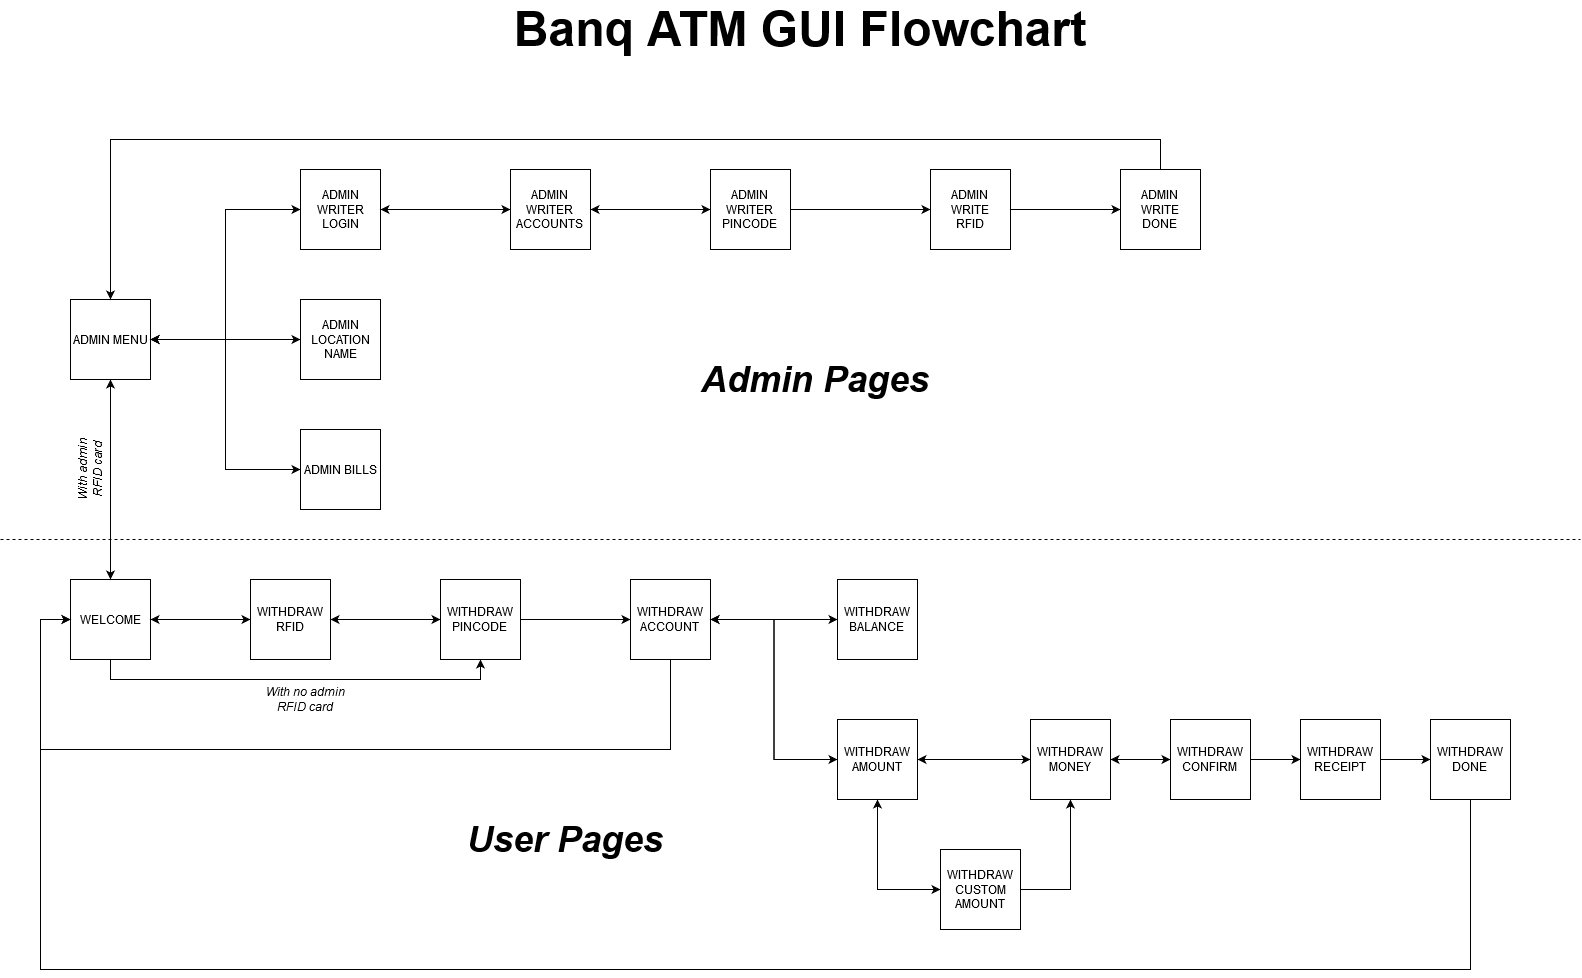

The diagram above was exported from draw.io. Its source (the exported page's mxGraphModel, read from the mxfile embedded in the PNG):
<mxGraphModel dx="1662" dy="791" grid="1" gridSize="10" guides="1" tooltips="1" connect="1" arrows="1" fold="1" page="1" pageScale="1" pageWidth="1654" pageHeight="1169" math="0" shadow="0">
  <root>
    <mxCell id="0" />
    <mxCell id="1" parent="0" />
    <mxCell id="7lNE05ssZdO8QVJ1XDPm-7" style="edgeStyle=orthogonalEdgeStyle;rounded=0;orthogonalLoop=1;jettySize=auto;html=1;entryX=0.5;entryY=1;entryDx=0;entryDy=0;" parent="1" source="7lNE05ssZdO8QVJ1XDPm-2" target="7lNE05ssZdO8QVJ1XDPm-3" edge="1">
      <mxGeometry relative="1" as="geometry" />
    </mxCell>
    <mxCell id="7lNE05ssZdO8QVJ1XDPm-33" style="edgeStyle=orthogonalEdgeStyle;rounded=0;orthogonalLoop=1;jettySize=auto;html=1;entryX=0;entryY=0.5;entryDx=0;entryDy=0;" parent="1" source="7lNE05ssZdO8QVJ1XDPm-2" target="7lNE05ssZdO8QVJ1XDPm-31" edge="1">
      <mxGeometry relative="1" as="geometry" />
    </mxCell>
    <mxCell id="7lNE05ssZdO8QVJ1XDPm-36" style="edgeStyle=orthogonalEdgeStyle;rounded=0;orthogonalLoop=1;jettySize=auto;html=1;entryX=0.5;entryY=1;entryDx=0;entryDy=0;" parent="1" source="7lNE05ssZdO8QVJ1XDPm-2" target="7lNE05ssZdO8QVJ1XDPm-34" edge="1">
      <mxGeometry relative="1" as="geometry">
        <Array as="points">
          <mxPoint x="150" y="730" />
          <mxPoint x="520" y="730" />
        </Array>
      </mxGeometry>
    </mxCell>
    <mxCell id="7lNE05ssZdO8QVJ1XDPm-2" value="WELCOME" style="whiteSpace=wrap;html=1;aspect=fixed;" parent="1" vertex="1">
      <mxGeometry x="110" y="630" width="80" height="80" as="geometry" />
    </mxCell>
    <mxCell id="7lNE05ssZdO8QVJ1XDPm-8" style="edgeStyle=orthogonalEdgeStyle;rounded=0;orthogonalLoop=1;jettySize=auto;html=1;entryX=0;entryY=0.5;entryDx=0;entryDy=0;" parent="1" source="7lNE05ssZdO8QVJ1XDPm-3" target="7lNE05ssZdO8QVJ1XDPm-4" edge="1">
      <mxGeometry relative="1" as="geometry" />
    </mxCell>
    <mxCell id="7lNE05ssZdO8QVJ1XDPm-9" style="edgeStyle=orthogonalEdgeStyle;rounded=0;orthogonalLoop=1;jettySize=auto;html=1;" parent="1" source="7lNE05ssZdO8QVJ1XDPm-3" target="7lNE05ssZdO8QVJ1XDPm-6" edge="1">
      <mxGeometry relative="1" as="geometry" />
    </mxCell>
    <mxCell id="7lNE05ssZdO8QVJ1XDPm-21" style="edgeStyle=orthogonalEdgeStyle;rounded=0;orthogonalLoop=1;jettySize=auto;html=1;entryX=0.5;entryY=0;entryDx=0;entryDy=0;" parent="1" source="7lNE05ssZdO8QVJ1XDPm-3" target="7lNE05ssZdO8QVJ1XDPm-2" edge="1">
      <mxGeometry relative="1" as="geometry" />
    </mxCell>
    <mxCell id="7lNE05ssZdO8QVJ1XDPm-27" style="edgeStyle=orthogonalEdgeStyle;rounded=0;orthogonalLoop=1;jettySize=auto;html=1;entryX=0;entryY=0.5;entryDx=0;entryDy=0;" parent="1" source="7lNE05ssZdO8QVJ1XDPm-3" target="7lNE05ssZdO8QVJ1XDPm-5" edge="1">
      <mxGeometry relative="1" as="geometry" />
    </mxCell>
    <mxCell id="7lNE05ssZdO8QVJ1XDPm-3" value="ADMIN MENU" style="whiteSpace=wrap;html=1;aspect=fixed;" parent="1" vertex="1">
      <mxGeometry x="110" y="350" width="80" height="80" as="geometry" />
    </mxCell>
    <mxCell id="7lNE05ssZdO8QVJ1XDPm-13" value="" style="edgeStyle=orthogonalEdgeStyle;rounded=0;orthogonalLoop=1;jettySize=auto;html=1;entryX=0;entryY=0.5;entryDx=0;entryDy=0;" parent="1" source="7lNE05ssZdO8QVJ1XDPm-4" target="7lNE05ssZdO8QVJ1XDPm-11" edge="1">
      <mxGeometry relative="1" as="geometry">
        <mxPoint x="500" y="260" as="targetPoint" />
      </mxGeometry>
    </mxCell>
    <mxCell id="7lNE05ssZdO8QVJ1XDPm-24" style="edgeStyle=orthogonalEdgeStyle;rounded=0;orthogonalLoop=1;jettySize=auto;html=1;entryX=1;entryY=0.5;entryDx=0;entryDy=0;" parent="1" source="7lNE05ssZdO8QVJ1XDPm-4" target="7lNE05ssZdO8QVJ1XDPm-3" edge="1">
      <mxGeometry relative="1" as="geometry" />
    </mxCell>
    <mxCell id="7lNE05ssZdO8QVJ1XDPm-4" value="ADMIN WRITER LOGIN" style="whiteSpace=wrap;html=1;aspect=fixed;" parent="1" vertex="1">
      <mxGeometry x="340" y="220" width="80" height="80" as="geometry" />
    </mxCell>
    <mxCell id="7lNE05ssZdO8QVJ1XDPm-28" style="edgeStyle=orthogonalEdgeStyle;rounded=0;orthogonalLoop=1;jettySize=auto;html=1;entryX=1;entryY=0.5;entryDx=0;entryDy=0;" parent="1" source="7lNE05ssZdO8QVJ1XDPm-5" target="7lNE05ssZdO8QVJ1XDPm-3" edge="1">
      <mxGeometry relative="1" as="geometry" />
    </mxCell>
    <mxCell id="7lNE05ssZdO8QVJ1XDPm-5" value="ADMIN BILLS" style="whiteSpace=wrap;html=1;aspect=fixed;" parent="1" vertex="1">
      <mxGeometry x="340" y="480" width="80" height="80" as="geometry" />
    </mxCell>
    <mxCell id="7lNE05ssZdO8QVJ1XDPm-25" style="edgeStyle=orthogonalEdgeStyle;rounded=0;orthogonalLoop=1;jettySize=auto;html=1;entryX=1;entryY=0.5;entryDx=0;entryDy=0;" parent="1" source="7lNE05ssZdO8QVJ1XDPm-6" target="7lNE05ssZdO8QVJ1XDPm-3" edge="1">
      <mxGeometry relative="1" as="geometry" />
    </mxCell>
    <mxCell id="7lNE05ssZdO8QVJ1XDPm-6" value="ADMIN LOCATION NAME" style="whiteSpace=wrap;html=1;aspect=fixed;" parent="1" vertex="1">
      <mxGeometry x="340" y="350" width="80" height="80" as="geometry" />
    </mxCell>
    <mxCell id="7lNE05ssZdO8QVJ1XDPm-17" style="edgeStyle=orthogonalEdgeStyle;rounded=0;orthogonalLoop=1;jettySize=auto;html=1;entryX=0;entryY=0.5;entryDx=0;entryDy=0;" parent="1" source="7lNE05ssZdO8QVJ1XDPm-11" target="7lNE05ssZdO8QVJ1XDPm-14" edge="1">
      <mxGeometry relative="1" as="geometry" />
    </mxCell>
    <mxCell id="7lNE05ssZdO8QVJ1XDPm-29" style="edgeStyle=orthogonalEdgeStyle;rounded=0;orthogonalLoop=1;jettySize=auto;html=1;" parent="1" source="7lNE05ssZdO8QVJ1XDPm-11" target="7lNE05ssZdO8QVJ1XDPm-4" edge="1">
      <mxGeometry relative="1" as="geometry" />
    </mxCell>
    <mxCell id="7lNE05ssZdO8QVJ1XDPm-11" value="&lt;div&gt;ADMIN&lt;/div&gt;&lt;div&gt;WRITER&lt;/div&gt;&lt;div&gt;ACCOUNTS&lt;br&gt;&lt;/div&gt;" style="whiteSpace=wrap;html=1;aspect=fixed;" parent="1" vertex="1">
      <mxGeometry x="550" y="220" width="80" height="80" as="geometry" />
    </mxCell>
    <mxCell id="7lNE05ssZdO8QVJ1XDPm-18" style="edgeStyle=orthogonalEdgeStyle;rounded=0;orthogonalLoop=1;jettySize=auto;html=1;entryX=0;entryY=0.5;entryDx=0;entryDy=0;" parent="1" source="7lNE05ssZdO8QVJ1XDPm-14" target="7lNE05ssZdO8QVJ1XDPm-15" edge="1">
      <mxGeometry relative="1" as="geometry" />
    </mxCell>
    <mxCell id="7lNE05ssZdO8QVJ1XDPm-30" style="edgeStyle=orthogonalEdgeStyle;rounded=0;orthogonalLoop=1;jettySize=auto;html=1;" parent="1" source="7lNE05ssZdO8QVJ1XDPm-14" target="7lNE05ssZdO8QVJ1XDPm-11" edge="1">
      <mxGeometry relative="1" as="geometry" />
    </mxCell>
    <mxCell id="7lNE05ssZdO8QVJ1XDPm-14" value="ADMIN&lt;br&gt;&lt;div&gt;WRITER&lt;/div&gt;&lt;div&gt;PINCODE&lt;br&gt;&lt;/div&gt;" style="whiteSpace=wrap;html=1;aspect=fixed;" parent="1" vertex="1">
      <mxGeometry x="750" y="220" width="80" height="80" as="geometry" />
    </mxCell>
    <mxCell id="7lNE05ssZdO8QVJ1XDPm-19" style="edgeStyle=orthogonalEdgeStyle;rounded=0;orthogonalLoop=1;jettySize=auto;html=1;" parent="1" source="7lNE05ssZdO8QVJ1XDPm-15" target="7lNE05ssZdO8QVJ1XDPm-16" edge="1">
      <mxGeometry relative="1" as="geometry" />
    </mxCell>
    <mxCell id="7lNE05ssZdO8QVJ1XDPm-15" value="ADMIN&lt;br&gt;WRITE&lt;br&gt;RFID" style="whiteSpace=wrap;html=1;aspect=fixed;" parent="1" vertex="1">
      <mxGeometry x="970" y="220" width="80" height="80" as="geometry" />
    </mxCell>
    <mxCell id="7lNE05ssZdO8QVJ1XDPm-20" style="edgeStyle=orthogonalEdgeStyle;rounded=0;orthogonalLoop=1;jettySize=auto;html=1;entryX=0.5;entryY=0;entryDx=0;entryDy=0;" parent="1" source="7lNE05ssZdO8QVJ1XDPm-16" target="7lNE05ssZdO8QVJ1XDPm-3" edge="1">
      <mxGeometry relative="1" as="geometry">
        <mxPoint x="1300" y="190" as="targetPoint" />
        <Array as="points">
          <mxPoint x="1200" y="190" />
          <mxPoint x="150" y="190" />
        </Array>
      </mxGeometry>
    </mxCell>
    <mxCell id="7lNE05ssZdO8QVJ1XDPm-16" value="ADMIN&lt;br&gt;WRITE&lt;br&gt;DONE" style="whiteSpace=wrap;html=1;aspect=fixed;" parent="1" vertex="1">
      <mxGeometry x="1160" y="220" width="80" height="80" as="geometry" />
    </mxCell>
    <mxCell id="7lNE05ssZdO8QVJ1XDPm-35" style="edgeStyle=orthogonalEdgeStyle;rounded=0;orthogonalLoop=1;jettySize=auto;html=1;entryX=0;entryY=0.5;entryDx=0;entryDy=0;" parent="1" source="7lNE05ssZdO8QVJ1XDPm-31" target="7lNE05ssZdO8QVJ1XDPm-34" edge="1">
      <mxGeometry relative="1" as="geometry" />
    </mxCell>
    <mxCell id="7lNE05ssZdO8QVJ1XDPm-53" style="edgeStyle=orthogonalEdgeStyle;rounded=0;orthogonalLoop=1;jettySize=auto;html=1;entryX=1;entryY=0.5;entryDx=0;entryDy=0;" parent="1" source="7lNE05ssZdO8QVJ1XDPm-31" target="7lNE05ssZdO8QVJ1XDPm-2" edge="1">
      <mxGeometry relative="1" as="geometry" />
    </mxCell>
    <mxCell id="7lNE05ssZdO8QVJ1XDPm-31" value="&lt;div&gt;WITHDRAW&lt;/div&gt;&lt;div&gt;RFID&lt;br&gt;&lt;/div&gt;" style="whiteSpace=wrap;html=1;aspect=fixed;" parent="1" vertex="1">
      <mxGeometry x="290" y="630" width="80" height="80" as="geometry" />
    </mxCell>
    <mxCell id="7lNE05ssZdO8QVJ1XDPm-38" style="edgeStyle=orthogonalEdgeStyle;rounded=0;orthogonalLoop=1;jettySize=auto;html=1;entryX=0;entryY=0.5;entryDx=0;entryDy=0;" parent="1" source="7lNE05ssZdO8QVJ1XDPm-34" target="7lNE05ssZdO8QVJ1XDPm-37" edge="1">
      <mxGeometry relative="1" as="geometry" />
    </mxCell>
    <mxCell id="7lNE05ssZdO8QVJ1XDPm-54" style="edgeStyle=orthogonalEdgeStyle;rounded=0;orthogonalLoop=1;jettySize=auto;html=1;entryX=1;entryY=0.5;entryDx=0;entryDy=0;" parent="1" source="7lNE05ssZdO8QVJ1XDPm-34" target="7lNE05ssZdO8QVJ1XDPm-31" edge="1">
      <mxGeometry relative="1" as="geometry" />
    </mxCell>
    <mxCell id="7lNE05ssZdO8QVJ1XDPm-34" value="&lt;div&gt;WITHDRAW&lt;/div&gt;&lt;div&gt;PINCODE&lt;br&gt;&lt;/div&gt;" style="whiteSpace=wrap;html=1;aspect=fixed;" parent="1" vertex="1">
      <mxGeometry x="480" y="630" width="80" height="80" as="geometry" />
    </mxCell>
    <mxCell id="7lNE05ssZdO8QVJ1XDPm-40" style="edgeStyle=orthogonalEdgeStyle;rounded=0;orthogonalLoop=1;jettySize=auto;html=1;entryX=0;entryY=0.5;entryDx=0;entryDy=0;" parent="1" source="7lNE05ssZdO8QVJ1XDPm-37" target="7lNE05ssZdO8QVJ1XDPm-39" edge="1">
      <mxGeometry relative="1" as="geometry" />
    </mxCell>
    <mxCell id="7lNE05ssZdO8QVJ1XDPm-42" style="edgeStyle=orthogonalEdgeStyle;rounded=0;orthogonalLoop=1;jettySize=auto;html=1;entryX=0;entryY=0.5;entryDx=0;entryDy=0;" parent="1" source="7lNE05ssZdO8QVJ1XDPm-37" target="7lNE05ssZdO8QVJ1XDPm-41" edge="1">
      <mxGeometry relative="1" as="geometry" />
    </mxCell>
    <mxCell id="7lNE05ssZdO8QVJ1XDPm-56" style="edgeStyle=orthogonalEdgeStyle;rounded=0;orthogonalLoop=1;jettySize=auto;html=1;entryX=0;entryY=0.5;entryDx=0;entryDy=0;" parent="1" source="7lNE05ssZdO8QVJ1XDPm-37" target="7lNE05ssZdO8QVJ1XDPm-2" edge="1">
      <mxGeometry relative="1" as="geometry">
        <mxPoint x="710" y="800.0000000000002" as="targetPoint" />
        <Array as="points">
          <mxPoint x="710" y="800" />
          <mxPoint x="80" y="800" />
          <mxPoint x="80" y="670" />
        </Array>
      </mxGeometry>
    </mxCell>
    <mxCell id="7lNE05ssZdO8QVJ1XDPm-37" value="&lt;div&gt;WITHDRAW&lt;/div&gt;&lt;div&gt;ACCOUNT&lt;br&gt;&lt;/div&gt;" style="whiteSpace=wrap;html=1;aspect=fixed;" parent="1" vertex="1">
      <mxGeometry x="670" y="630" width="80" height="80" as="geometry" />
    </mxCell>
    <mxCell id="7lNE05ssZdO8QVJ1XDPm-57" style="edgeStyle=orthogonalEdgeStyle;rounded=0;orthogonalLoop=1;jettySize=auto;html=1;entryX=1;entryY=0.5;entryDx=0;entryDy=0;" parent="1" source="7lNE05ssZdO8QVJ1XDPm-39" target="7lNE05ssZdO8QVJ1XDPm-37" edge="1">
      <mxGeometry relative="1" as="geometry" />
    </mxCell>
    <mxCell id="7lNE05ssZdO8QVJ1XDPm-39" value="WITHDRAW&lt;br&gt;BALANCE" style="whiteSpace=wrap;html=1;aspect=fixed;" parent="1" vertex="1">
      <mxGeometry x="877" y="630" width="80" height="80" as="geometry" />
    </mxCell>
    <mxCell id="7lNE05ssZdO8QVJ1XDPm-43" style="edgeStyle=orthogonalEdgeStyle;rounded=0;orthogonalLoop=1;jettySize=auto;html=1;" parent="1" source="7lNE05ssZdO8QVJ1XDPm-41" edge="1">
      <mxGeometry relative="1" as="geometry">
        <mxPoint x="1069.9999999999995" y="810" as="targetPoint" />
      </mxGeometry>
    </mxCell>
    <mxCell id="7lNE05ssZdO8QVJ1XDPm-46" style="edgeStyle=orthogonalEdgeStyle;rounded=0;orthogonalLoop=1;jettySize=auto;html=1;entryX=0;entryY=0.5;entryDx=0;entryDy=0;" parent="1" source="7lNE05ssZdO8QVJ1XDPm-41" target="7lNE05ssZdO8QVJ1XDPm-45" edge="1">
      <mxGeometry relative="1" as="geometry">
        <Array as="points">
          <mxPoint x="917" y="940" />
        </Array>
      </mxGeometry>
    </mxCell>
    <mxCell id="7lNE05ssZdO8QVJ1XDPm-58" style="edgeStyle=orthogonalEdgeStyle;rounded=0;orthogonalLoop=1;jettySize=auto;html=1;entryX=1;entryY=0.5;entryDx=0;entryDy=0;" parent="1" source="7lNE05ssZdO8QVJ1XDPm-41" target="7lNE05ssZdO8QVJ1XDPm-37" edge="1">
      <mxGeometry relative="1" as="geometry" />
    </mxCell>
    <mxCell id="7lNE05ssZdO8QVJ1XDPm-41" value="&lt;div&gt;WITHDRAW&lt;/div&gt;&lt;div&gt;AMOUNT&lt;/div&gt;" style="whiteSpace=wrap;html=1;aspect=fixed;" parent="1" vertex="1">
      <mxGeometry x="877" y="770" width="80" height="80" as="geometry" />
    </mxCell>
    <mxCell id="7lNE05ssZdO8QVJ1XDPm-50" style="edgeStyle=orthogonalEdgeStyle;rounded=0;orthogonalLoop=1;jettySize=auto;html=1;entryX=0;entryY=0.5;entryDx=0;entryDy=0;" parent="1" target="7lNE05ssZdO8QVJ1XDPm-48" edge="1">
      <mxGeometry relative="1" as="geometry">
        <mxPoint x="1270" y="810" as="sourcePoint" />
      </mxGeometry>
    </mxCell>
    <mxCell id="7lNE05ssZdO8QVJ1XDPm-59" style="edgeStyle=orthogonalEdgeStyle;rounded=0;orthogonalLoop=1;jettySize=auto;html=1;entryX=1;entryY=0.5;entryDx=0;entryDy=0;" parent="1" source="7lNE05ssZdO8QVJ1XDPm-44" target="7lNE05ssZdO8QVJ1XDPm-41" edge="1">
      <mxGeometry relative="1" as="geometry" />
    </mxCell>
    <mxCell id="7lNE05ssZdO8QVJ1XDPm-44" value="WITHDRAW&lt;br&gt;MONEY" style="whiteSpace=wrap;html=1;aspect=fixed;" parent="1" vertex="1">
      <mxGeometry x="1070" y="770" width="80" height="80" as="geometry" />
    </mxCell>
    <mxCell id="7lNE05ssZdO8QVJ1XDPm-47" style="edgeStyle=orthogonalEdgeStyle;rounded=0;orthogonalLoop=1;jettySize=auto;html=1;entryX=0.5;entryY=1;entryDx=0;entryDy=0;" parent="1" source="7lNE05ssZdO8QVJ1XDPm-45" target="7lNE05ssZdO8QVJ1XDPm-44" edge="1">
      <mxGeometry relative="1" as="geometry" />
    </mxCell>
    <mxCell id="7lNE05ssZdO8QVJ1XDPm-60" style="edgeStyle=orthogonalEdgeStyle;rounded=0;orthogonalLoop=1;jettySize=auto;html=1;" parent="1" source="7lNE05ssZdO8QVJ1XDPm-45" target="7lNE05ssZdO8QVJ1XDPm-41" edge="1">
      <mxGeometry relative="1" as="geometry" />
    </mxCell>
    <mxCell id="7lNE05ssZdO8QVJ1XDPm-45" value="&lt;div&gt;WITHDRAW&lt;/div&gt;&lt;div&gt;CUSTOM AMOUNT&lt;br&gt;&lt;/div&gt;" style="whiteSpace=wrap;html=1;aspect=fixed;" parent="1" vertex="1">
      <mxGeometry x="980" y="900" width="80" height="80" as="geometry" />
    </mxCell>
    <mxCell id="7lNE05ssZdO8QVJ1XDPm-51" style="edgeStyle=orthogonalEdgeStyle;rounded=0;orthogonalLoop=1;jettySize=auto;html=1;entryX=0;entryY=0.5;entryDx=0;entryDy=0;" parent="1" source="7lNE05ssZdO8QVJ1XDPm-48" target="7lNE05ssZdO8QVJ1XDPm-49" edge="1">
      <mxGeometry relative="1" as="geometry" />
    </mxCell>
    <mxCell id="7lNE05ssZdO8QVJ1XDPm-48" value="WITHDRAW&lt;br&gt;RECEIPT" style="whiteSpace=wrap;html=1;aspect=fixed;" parent="1" vertex="1">
      <mxGeometry x="1340" y="770" width="80" height="80" as="geometry" />
    </mxCell>
    <mxCell id="7lNE05ssZdO8QVJ1XDPm-52" style="edgeStyle=orthogonalEdgeStyle;rounded=0;orthogonalLoop=1;jettySize=auto;html=1;entryX=0;entryY=0.5;entryDx=0;entryDy=0;" parent="1" source="7lNE05ssZdO8QVJ1XDPm-49" target="7lNE05ssZdO8QVJ1XDPm-2" edge="1">
      <mxGeometry relative="1" as="geometry">
        <mxPoint x="974" y="1070" as="targetPoint" />
        <Array as="points">
          <mxPoint x="1510" y="1020" />
          <mxPoint x="80" y="1020" />
          <mxPoint x="80" y="670" />
        </Array>
      </mxGeometry>
    </mxCell>
    <mxCell id="7lNE05ssZdO8QVJ1XDPm-49" value="WITHDRAW&lt;br&gt;DONE" style="whiteSpace=wrap;html=1;aspect=fixed;" parent="1" vertex="1">
      <mxGeometry x="1470" y="770" width="80" height="80" as="geometry" />
    </mxCell>
    <mxCell id="7lNE05ssZdO8QVJ1XDPm-61" value="&lt;font style=&quot;font-size: 48px&quot;&gt;&lt;b&gt;Banq ATM GUI Flowchart&lt;/b&gt;&lt;/font&gt;" style="text;html=1;strokeColor=none;fillColor=none;align=center;verticalAlign=middle;whiteSpace=wrap;rounded=0;" parent="1" vertex="1">
      <mxGeometry x="550" y="70" width="580" height="20" as="geometry" />
    </mxCell>
    <mxCell id="7lNE05ssZdO8QVJ1XDPm-62" value="" style="endArrow=none;dashed=1;html=1;" parent="1" edge="1">
      <mxGeometry width="50" height="50" relative="1" as="geometry">
        <mxPoint x="40" y="590" as="sourcePoint" />
        <mxPoint x="1620" y="590" as="targetPoint" />
      </mxGeometry>
    </mxCell>
    <mxCell id="7lNE05ssZdO8QVJ1XDPm-63" value="&lt;i&gt;&lt;font style=&quot;font-size: 36px&quot;&gt;&lt;b&gt;Admin Pages&lt;br&gt;&lt;/b&gt;&lt;/font&gt;&lt;/i&gt;" style="text;html=1;strokeColor=none;fillColor=none;align=center;verticalAlign=middle;whiteSpace=wrap;rounded=0;" parent="1" vertex="1">
      <mxGeometry x="690" y="420" width="330" height="20" as="geometry" />
    </mxCell>
    <mxCell id="7lNE05ssZdO8QVJ1XDPm-64" value="&lt;b&gt;&lt;i&gt;&lt;font style=&quot;font-size: 36px&quot;&gt;User Pages&lt;br&gt;&lt;/font&gt;&lt;/i&gt;&lt;/b&gt;" style="text;html=1;strokeColor=none;fillColor=none;align=center;verticalAlign=middle;whiteSpace=wrap;rounded=0;" parent="1" vertex="1">
      <mxGeometry x="440" y="880" width="330" height="20" as="geometry" />
    </mxCell>
    <mxCell id="7lNE05ssZdO8QVJ1XDPm-69" style="edgeStyle=orthogonalEdgeStyle;rounded=0;orthogonalLoop=1;jettySize=auto;html=1;entryX=0;entryY=0.5;entryDx=0;entryDy=0;" parent="1" source="7lNE05ssZdO8QVJ1XDPm-44" target="7lNE05ssZdO8QVJ1XDPm-72" edge="1">
      <mxGeometry relative="1" as="geometry">
        <mxPoint x="1150" y="810.0000000000002" as="sourcePoint" />
        <mxPoint x="1190" y="810" as="targetPoint" />
      </mxGeometry>
    </mxCell>
    <mxCell id="7lNE05ssZdO8QVJ1XDPm-73" style="edgeStyle=orthogonalEdgeStyle;rounded=0;orthogonalLoop=1;jettySize=auto;html=1;" parent="1" source="7lNE05ssZdO8QVJ1XDPm-72" edge="1">
      <mxGeometry relative="1" as="geometry">
        <mxPoint x="1150" y="810.0000000000002" as="targetPoint" />
      </mxGeometry>
    </mxCell>
    <mxCell id="7lNE05ssZdO8QVJ1XDPm-72" value="&lt;div&gt;WITHDRAW&lt;/div&gt;&lt;div&gt;CONFIRM&lt;br&gt;&lt;/div&gt;" style="whiteSpace=wrap;html=1;aspect=fixed;" parent="1" vertex="1">
      <mxGeometry x="1210" y="770" width="80" height="80" as="geometry" />
    </mxCell>
    <mxCell id="l9dCdsjLV5L2zwcrmyW8-1" value="&lt;i&gt;With admin RFID card&lt;/i&gt;" style="text;html=1;strokeColor=none;fillColor=none;align=center;verticalAlign=middle;whiteSpace=wrap;rounded=0;rotation=270;" parent="1" vertex="1">
      <mxGeometry x="90" y="510" width="80" height="20" as="geometry" />
    </mxCell>
    <mxCell id="l9dCdsjLV5L2zwcrmyW8-4" value="&lt;i&gt;With no admin RFID card&lt;br&gt;&lt;/i&gt;" style="text;html=1;strokeColor=none;fillColor=none;align=center;verticalAlign=middle;whiteSpace=wrap;rounded=0;" parent="1" vertex="1">
      <mxGeometry x="300" y="740" width="90" height="20" as="geometry" />
    </mxCell>
  </root>
</mxGraphModel>